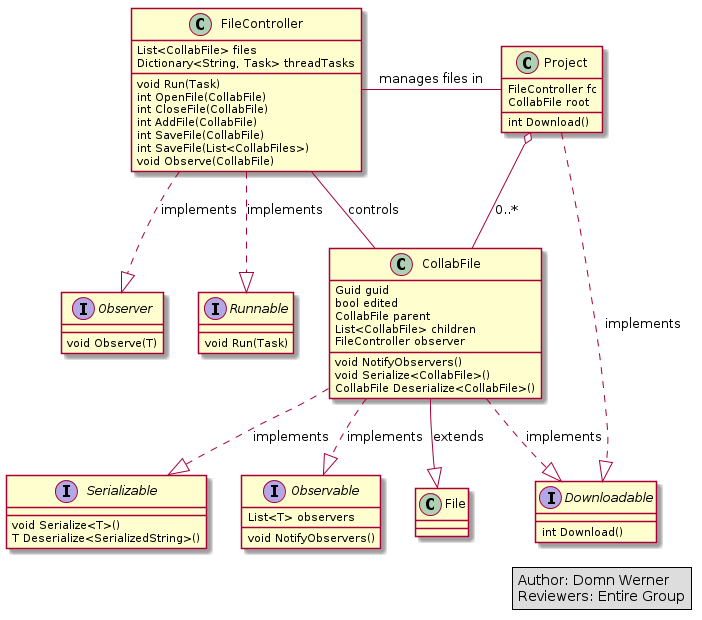

The diagram above was rendered by PlantUML. Its source (embedded in the PNG):
@startuml

legend right
    Author: Domn Werner
    Reviewers: Entire Group
endlegend

interface Downloadable {
    int Download()
}
interface Serializable {
    void Serialize<T>()
    T Deserialize<SerializedString>()
}
interface Observable {
    List<T> observers
    void NotifyObservers()
}
interface Observer {
    void Observe(T)
}
interface Runnable {
    void Run(Task)
}
class File

class FileController {
    List<CollabFile> files
    Dictionary<String, Task> threadTasks
    
    void Run(Task)
    int OpenFile(CollabFile)
    int CloseFile(CollabFile)
    int AddFile(CollabFile)
    int SaveFile(CollabFile)
    int SaveFile(List<CollabFiles>)
    void Observe(CollabFile)
}

FileController ..|> Observer : implements
FileController ..|> Runnable : implements

CollabFile --o Project : 0..* 
FileController -- CollabFile : controls
FileController -right- Project : manages files in

class CollabFile {
    Guid guid
    bool edited
    CollabFile parent
    List<CollabFile> children
    FileController observer
    
    void NotifyObservers()
    void Serialize<CollabFile>()
    CollabFile Deserialize<CollabFile>()
}

CollabFile --|> File : extends
CollabFile ..|> Downloadable : implements
CollabFile ..|> Serializable : implements
CollabFile ..|> Observable : implements


class Project {
    FileController fc
    CollabFile root
    
    int Download()
}

Project ..|> Downloadable : implements
@enduml